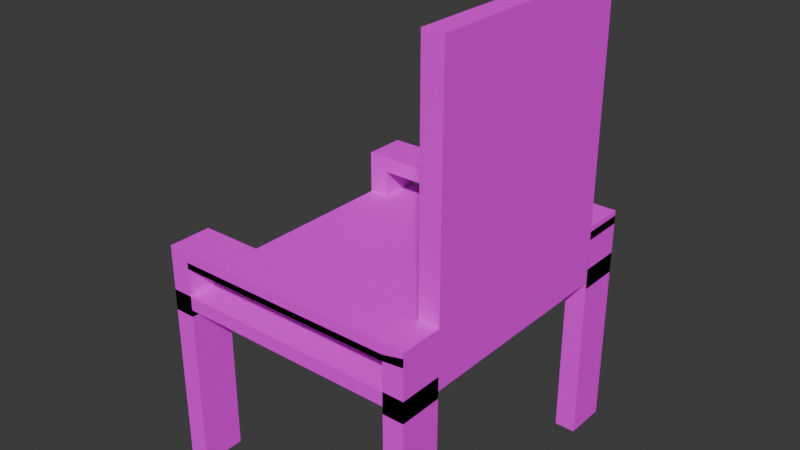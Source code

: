 # Source: stolica.blend  (saved by Blender 4.4.32; exported with 4.5.12 LTS)
import bpy
from mathutils import Matrix  # noqa: F401  (used for matrix-valued properties, if any)

bpy.ops.wm.read_factory_settings(use_empty=True)
scene = bpy.context.scene
scene.name = 'Scene'

# ---- collections
col_collection = bpy.data.collections.new('Collection'); scene.collection.children.link(col_collection)

# ---- images (referenced by path relative to the original .blend; pixels are not part of the script)
import os
ASSET_DIR = os.environ.get("B2B_ASSET_DIR", "")  # directory of the original .blend (textures are referenced by path, not embedded)
HERE = os.path.dirname(os.path.abspath(__file__))  # packed textures are extracted next to this script under _unpacked/

def load_image(name, relpath, width, height, colorspace="sRGB"):
    """Load a texture the original file referenced (path relative to the .blend, or extracted next to this script)."""
    p = next((c for c in (os.path.join(HERE, relpath), os.path.join(ASSET_DIR, relpath)) if relpath and os.path.exists(c)), "")
    if p:
        img = bpy.data.images.load(p, check_existing=True)
        img.name = name
    else:  # same state as the original file: an image datablock whose file is absent (Cycles renders it pink)
        img = bpy.data.images.new(name, width, height)
        img.source = "FILE"
        img.filepath = "//" + (relpath or name)
    img.colorspace_settings.name = colorspace
    return img
img_oak_3275_mm_architextures_jpg = load_image('oak-3275-mm-architextures.jpg', 'oak-3275-mm-architextures.jpg', 1024, 1024, 'sRGB')

# ---- materials (node trees are filled in below, after node groups)
mat_material = bpy.data.materials.new('Material')
mat_material.alpha_threshold = 0.0
mat_material.roughness = 0.5
mat_material.line_color = (0.0, 0.0, 0.0, 1.0)

# ---- material node trees
mat_material.use_nodes = True; mat_material.node_tree.nodes.clear()
_N = mat_material.node_tree.nodes; _L = mat_material.node_tree.links
n0 = _N.new('ShaderNodeOutputMaterial'); n0.name = 'Material Output'; n0.location = (300, 300)
n1 = _N.new('ShaderNodeBsdfPrincipled'); n1.name = 'Principled BSDF'; n1.location = (10, 300)
n1.inputs[2].default_value = 0.9727
n1.inputs[3].default_value = 1.45
n1.inputs[8].default_value = 0.1091
n2 = _N.new('ShaderNodeTexImage'); n2.name = 'Image Texture'; n2.location = (-469, 351)
n2.image = img_oak_3275_mm_architextures_jpg
_L.new(n1.outputs[0], n0.inputs[0])
_L.new(n2.outputs[0], n1.inputs[0])
n0.is_active_output = True

# ---- world
world_world = bpy.data.worlds.new('World'); scene.world = world_world
world_world.use_nodes = True; world_world.node_tree.nodes.clear()
_N = world_world.node_tree.nodes; _L = world_world.node_tree.links
n0 = _N.new('ShaderNodeOutputWorld'); n0.name = 'World Output'; n0.location = (300, 300)
n1 = _N.new('ShaderNodeBackground'); n1.name = 'Background'; n1.location = (10, 300)
n1.inputs[0].default_value = (0.05088, 0.05088, 0.05088, 1.0)
_L.new(n1.outputs[0], n0.inputs[0])
n0.is_active_output = True
world_world.color = (0.05088, 0.05088, 0.05088)
world_world.sun_shadow_jitter_overblur = 0.0

# ---- meshes
me_cube = bpy.data.meshes.new('Cube')
me_cube.from_pydata([(1.0, -1.171, 1.262), (1.0, -1.171, -0.1387), (1.0, 1.171, 1.262), (1.0, 1.171, -0.1387), (-1.0, -1.171, 1.262), (-1.0, -1.171, -0.1387), (-1.0, 1.171, 1.262), (-1.0, 1.171, -0.1387), (-1.0, -0.8434, -0.1387), (-1.0, 0.8434, -0.1387), (1.0, -0.8434, 1.262), (1.0, 0.8434, 1.262), (-1.0, 0.8434, 1.262), (-1.0, -0.8434, 1.262), (1.0, 0.8434, -0.1387), (1.0, -0.8434, -0.1387), (0.8425, -1.171, -0.1387), (-0.8425, -1.171, -0.1387), (0.8425, 1.171, 1.262), (-0.8425, 1.171, 1.262), (-0.8425, 1.171, -0.1387), (0.8425, 1.171, -0.1387), (-0.8425, -1.171, 1.262), (0.8425, -1.171, 1.262), (0.8425, -0.8434, -0.1387), (-0.8425, -0.8434, -0.1387), (0.8425, 0.8434, -0.1387), (-0.8425, 0.8434, -0.1387), (-0.8425, -0.8434, 1.262), (0.8425, -0.8434, 1.262), (-0.8425, 0.8434, 1.262), (0.8425, 0.8434, 1.262), (1.0, -1.171, 1.156), (-1.0, 1.171, 1.156), (1.0, 1.171, 1.156), (-1.0, -1.171, 1.156), (1.0, -0.8434, 1.156), (1.0, 0.8434, 1.156), (-1.0, 0.8434, 1.156), (-1.0, -0.8434, 1.156), (-0.8425, -1.171, 1.156), (0.8425, -1.171, 1.156), (0.8425, 1.171, 1.156), (-0.8425, 1.171, 1.156), (1.0, 0.8434, -0.1387), (0.8425, 1.171, -0.1387), (1.0, -0.8434, 1.309), (1.0, 0.8434, 1.309), (0.8425, -0.8434, 1.309), (0.8425, 0.8434, 1.309), (1.0, -0.8434, 3.37), (1.0, 0.8434, 3.37), (0.8425, -0.8434, 3.37), (0.8425, 0.8434, 3.37), (-0.8425, 1.171, 1.476), (-0.8425, -0.8434, 1.262), (1.0, 0.8434, 1.495), (1.0, 1.171, 1.495), (-0.8425, -1.171, 1.262), (0.8425, 1.171, 1.262), (0.8425, -1.171, 1.476), (1.0, -1.171, 1.495), (1.0, -0.8434, 1.495), (-1.0, 0.8434, 1.262), (0.8425, -0.8434, 1.476), (0.8425, 0.8434, 1.476), (0.8425, 1.171, 1.476), (-0.8425, -1.171, 1.476), (-0.8425, -0.8434, 1.476), (-0.8425, 0.8434, 1.476), (1.0, -0.8434, 1.262), (1.0, -1.171, 1.262), (1.0, 0.8434, 1.516), (1.0, 1.171, 1.516), (0.8425, -1.171, 1.262), (-1.0, -1.171, 1.262), (0.8425, -1.171, 1.516), (1.0, -1.171, 1.516), (1.0, -0.8434, 1.516), (-1.0, -0.8434, 1.262), (0.8425, -0.8434, 1.516), (0.8425, 0.8434, 1.516), (1.0, 1.171, 1.262), (1.0, 0.8434, 1.262), (-1.0, 1.171, 1.262), (-0.8425, 1.171, 1.262), (-0.8425, 1.171, 1.262), (-1.0, 1.171, 1.262), (1.0, 0.8434, 1.262), (1.0, 1.171, 1.262), (-1.0, -0.8434, 1.262), (-1.0, -1.171, 1.262), (0.8425, -1.171, 1.262), (1.0, -1.171, 1.262), (1.0, -0.8434, 1.262), (-1.0, 0.8434, 1.262), (0.8425, 1.171, 1.262), (-0.8425, -1.171, 1.262), (-0.8425, -0.8434, 1.262), (-0.8425, 0.8434, 1.262), (0.8425, -0.8434, 1.262), (0.8425, 0.8434, 1.262), (-0.8425, 1.171, 1.476), (1.0, 0.8434, 1.262), (1.0, 0.8434, 1.495), (1.0, 1.171, 1.495), (0.8425, -1.171, 1.262), (1.0, -0.8434, 1.262), (0.8425, -1.171, 1.476), (1.0, -1.171, 1.495), (1.0, -0.8434, 1.495), (1.0, -1.171, 1.262), (0.8425, 1.171, 1.476), (-0.8425, -1.171, 1.476), (-0.8425, -0.8434, 1.476), (-0.8425, 0.8434, 1.476), (0.8425, -0.8434, 1.476), (0.8425, 0.8434, 1.476), (-1.0, 1.171, 1.262), (0.8425, 1.171, 1.262), (1.0, 0.8434, 1.516), (1.0, 1.171, 1.516), (1.0, 1.171, 1.262), (-0.8425, -1.171, 1.262), (0.8425, -1.171, 1.516), (1.0, -1.171, 1.516), (1.0, -0.8434, 1.516), (-1.0, -1.171, 1.262), (0.8425, -0.8434, 1.516), (0.8425, 0.8434, 1.516), (-0.8425, -0.8434, 1.262), (-1.0, -0.8434, 1.262), (-0.8425, 0.8434, 1.262), (-1.0, 0.8434, 1.262), (-0.8425, 0.8434, 1.262), (0.8425, -0.8434, 1.262), (0.8425, 0.8434, 1.262), (-0.8425, 1.171, 1.476), (1.0, 0.8434, 1.495), (1.0, 1.171, 1.495), (0.8425, -1.171, 1.476), (1.0, -1.171, 1.495), (1.0, -0.8434, 1.495), (0.8425, 1.171, 1.476), (-0.8425, -1.171, 1.476), (-0.8425, -0.8434, 1.476), (-0.8425, 0.8434, 1.476), (0.8425, -0.8434, 1.476), (0.8425, 0.8434, 1.476), (1.0, 0.8434, 1.516), (1.0, 1.171, 1.516), (0.8425, -1.171, 1.516), (1.0, -1.171, 1.516), (1.0, -0.8434, 1.516), (0.8425, -0.8434, 1.516), (0.8425, 0.8434, 1.516), (-0.8425, 1.171, 1.262), (0.8425, -0.8434, 1.262), (0.8425, 0.8434, 1.262), (-0.8425, 1.171, 1.476), (1.0, 0.8434, 1.495), (1.0, 1.171, 1.495), (0.8425, -1.171, 1.476), (1.0, -1.171, 1.495), (1.0, -0.8434, 1.495), (0.8425, 1.171, 1.476), (-0.8425, -1.171, 1.476), (-0.8425, -0.8434, 1.476), (-0.8425, 0.8434, 1.476), (0.8425, -0.8434, 1.476), (0.8425, 0.8434, 1.476), (1.0, 0.8434, 1.516), (1.0, 1.171, 1.516), (0.8425, -1.171, 1.516), (1.0, -1.171, 1.516), (1.0, -0.8434, 1.516), (0.8425, -0.8434, 1.516), (0.8425, 0.8434, 1.516), (0.8425, -1.171, 1.521), (0.8425, -0.8434, 1.521), (-0.8425, -1.171, 1.521), (-0.8425, -0.8434, 1.521), (0.8425, 0.8434, 1.521), (0.8425, 1.171, 1.521), (-0.8425, 0.8434, 1.521), (-0.8425, 1.171, 1.521), (-0.8425, 1.171, 1.104), (-1.0, 1.171, 1.104), (1.0, 0.8434, 1.104), (1.0, 1.171, 1.104), (-1.0, -0.8434, 1.104), (-1.0, -1.171, 1.104), (0.8425, -1.171, 1.104), (1.0, -1.171, 1.104), (1.0, -0.8434, 1.104), (-1.0, 0.8434, 1.104), (0.8425, 1.171, 1.104), (-0.8425, -1.171, 1.104), (-0.8425, -0.8434, 1.104), (-0.8425, 0.8434, 1.104), (0.8425, -0.8434, 1.104), (0.8425, 0.8434, 1.104), (-0.8425, 1.171, 1.521), (-1.0, 1.171, 1.558), (1.0, 0.8434, 1.558), (1.0, 1.171, 1.558), (-1.0, -0.8434, 1.558), (-1.0, -1.171, 1.558), (0.8425, -1.171, 1.521), (1.0, -1.171, 1.558), (1.0, -0.8434, 1.558), (-1.0, 0.8434, 1.558), (0.8425, 1.171, 1.521), (-0.8425, -1.171, 1.521), (-0.8425, -0.8434, 1.521), (-0.8425, 0.8434, 1.521), (0.8425, -0.8434, 1.521), (0.8425, 0.8434, 1.521), (-0.8425, 1.171, 1.598), (-1.0, 1.171, 1.598), (1.0, 0.8434, 1.598), (1.0, 1.171, 1.598), (-1.0, -0.8434, 1.598), (-1.0, -1.171, 1.598), (0.8425, -1.171, 1.598), (1.0, -1.171, 1.598), (1.0, -0.8434, 1.598), (-1.0, 0.8434, 1.598), (0.8425, -0.8434, 1.598), (0.8425, 0.8434, 1.598), (0.8425, 1.171, 1.598), (-0.8425, -1.171, 1.598), (-0.8425, -0.8434, 1.598), (-0.8425, 0.8434, 1.598)], [(44, 14), (21, 45)], [(60, 61, 109, 108), (43, 19, 6, 33), (39, 13, 4, 35), (26, 14, 3, 21), (37, 11, 2, 34), (41, 23, 0, 32), (32, 0, 10, 36), (36, 10, 11, 37), (16, 1, 15, 24), (33, 6, 12, 38), (38, 12, 13, 39), (76, 60, 108, 124), (28, 13, 12, 30), (10, 29, 48, 46), (29, 28, 30, 31), (11, 31, 65, 56), (23, 22, 28, 29), (5, 17, 25, 8), (35, 4, 22, 40), (40, 22, 23, 41), (9, 27, 20, 7), (34, 2, 18, 42), (42, 18, 19, 43), (72, 81, 129, 120), (31, 30, 19, 18), (3, 34, 42, 21), (5, 35, 40, 17), (7, 33, 38, 9), (1, 32, 36, 15), (16, 41, 32, 1), (14, 37, 34, 3), (8, 39, 35, 5), (20, 43, 33, 7), (17, 25, 8, 13, 28, 22), (20, 27, 9, 12, 30, 19), (21, 14, 26), (31, 18, 21, 26, 14, 11), (29, 23, 16, 24, 15, 10), (47, 46, 50, 51), (29, 31, 49, 48), (11, 10, 46, 47), (31, 11, 47, 49), (50, 52, 53, 51), (48, 49, 53, 52), (46, 48, 52, 50), (49, 47, 51, 53), (80, 78, 126, 128), (19, 30, 99, 86), (56, 65, 81, 72), (64, 62, 78, 80), (69, 54, 102, 115), (56, 57, 105, 104), (0, 23, 92, 93), (31, 18, 96, 101), (66, 65, 117, 112), (30, 12, 95, 99), (4, 13, 90, 91), (67, 68, 114, 113), (62, 10, 94, 110), (77, 76, 124, 125), (64, 60, 108, 116), (29, 10, 62, 64), (46, 47, 49, 48), (13, 28, 98, 90), (2, 11, 88, 89), (57, 73, 121, 105), (6, 19, 86, 87), (73, 72, 120, 121), (68, 64, 116, 114), (22, 4, 91, 97), (65, 81, 129, 117), (57, 56, 72, 73), (60, 67, 113, 108), (29, 64, 116, 100), (78, 62, 110, 126), (66, 54, 102, 112), (61, 60, 76, 77), (12, 6, 87, 95), (11, 56, 104, 88), (69, 65, 117, 115), (28, 22, 97, 98), (111, 106, 192, 193), (162, 163, 209, 208), (42, 43, 40, 41), (36, 37, 42, 41), (96, 89, 82, 59), (117, 129, 155, 148), (108, 113, 144, 140), (100, 116, 147, 135), (95, 87, 84, 63), (126, 110, 142, 153), (112, 102, 137, 143), (88, 104, 138, 83), (94, 93, 71, 70), (115, 117, 148, 146), (108, 109, 141, 140), (117, 101, 136, 148), (93, 92, 74, 71), (116, 128, 154, 147), (91, 90, 79, 75), (104, 105, 139, 138), (109, 125, 152, 141), (120, 129, 155, 149), (89, 88, 83, 82), (124, 108, 140, 151), (128, 126, 153, 154), (115, 102, 137, 146), (87, 86, 85, 84), (86, 99, 134, 85), (112, 117, 148, 143), (101, 96, 59, 136), (113, 114, 145, 144), (110, 94, 70, 142), (98, 97, 58, 55), (125, 124, 151, 152), (116, 108, 140, 147), (92, 100, 135, 74), (10, 0, 93, 94), (61, 77, 125, 109), (23, 29, 100, 92), (64, 80, 128, 116), (18, 2, 89, 96), (65, 31, 101, 117), (82, 83, 103, 122), (151, 140, 162, 173), (79, 55, 130, 131), (154, 153, 175, 176), (146, 137, 159, 168), (85, 134, 132, 156), (143, 148, 170, 165), (136, 59, 119, 158), (134, 63, 133, 132), (144, 145, 167, 166), (142, 70, 107, 164), (55, 58, 123, 130), (152, 151, 173, 174), (147, 140, 162, 169), (74, 135, 157, 106), (75, 79, 131, 127), (150, 149, 171, 172), (71, 74, 106, 111), (139, 150, 172, 161), (70, 71, 111, 107), (145, 147, 169, 167), (63, 84, 118, 133), (148, 155, 177, 170), (140, 144, 166, 162), (135, 147, 169, 157), (153, 142, 164, 175), (143, 137, 159, 165), (83, 138, 160, 103), (146, 148, 170, 168), (140, 141, 163, 162), (59, 82, 122, 119), (148, 136, 158, 170), (114, 116, 147, 145), (97, 91, 75, 58), (105, 121, 150, 139), (90, 98, 55, 79), (121, 120, 149, 150), (99, 95, 63, 134), (170, 158, 201, 217), (65, 66, 183, 182), (169, 176, 228, 216), (127, 131, 190, 191), (68, 67, 180, 181), (160, 161, 205, 204), (163, 174, 225, 209), (171, 177, 229, 220), (60, 64, 179, 178), (122, 103, 188, 189), (173, 162, 208, 224), (176, 175, 226, 228), (132, 133, 195, 199), (168, 159, 202, 215), (156, 132, 199, 186), (131, 130, 198, 190), (165, 170, 217, 212), (118, 156, 186, 187), (158, 119, 196, 201), (166, 167, 214, 213), (164, 107, 194, 210), (130, 123, 197, 198), (174, 173, 224, 225), (64, 68, 181, 179), (169, 162, 208, 216), (106, 157, 200, 192), (67, 60, 178, 180), (172, 171, 220, 221), (66, 54, 185, 183), (161, 172, 221, 205), (69, 65, 182, 184), (123, 127, 191, 197), (149, 155, 177, 171), (141, 152, 174, 163), (138, 139, 161, 160), (84, 85, 156, 118), (58, 75, 127, 123), (147, 154, 176, 169), (179, 181, 180, 178), (198, 197, 213, 214), (192, 200, 216, 208), (193, 192, 208, 209), (212, 205, 221, 230), (203, 202, 218, 219), (190, 198, 214, 206), (196, 189, 205, 212), (201, 196, 212, 217), (194, 193, 209, 210), (187, 186, 202, 203), (199, 195, 211, 215), (186, 199, 215, 202), (189, 188, 204, 205), (195, 187, 203, 211), (197, 191, 207, 213), (191, 190, 206, 207), (214, 216, 228, 232), (211, 203, 219, 227), (233, 227, 219, 218), (231, 223, 222, 232), (225, 224, 228, 226), (220, 229, 230, 221), (233, 229, 230, 218), (228, 224, 231, 232), (213, 207, 223, 231), (207, 206, 222, 223), (215, 217, 229, 233), (206, 214, 232, 222), (212, 202, 218, 230), (215, 211, 227, 233), (210, 209, 225, 226), (208, 213, 231, 224), (54, 69, 184, 185), (103, 160, 204, 188), (107, 111, 193, 194), (175, 164, 210, 226), (157, 169, 216, 200), (133, 118, 187, 195), (162, 166, 213, 208), (170, 177, 229, 217), (119, 122, 189, 196), (167, 169, 216, 214)])
_uv = me_cube.uv_layers.new(name='UVMap')
_uv.uv.foreach_set('vector', [0.625, 0.4803, 0.625, 0.5, 0.625, 0.5, 0.625, 0.4803, 0.6062, 0.9803, 0.625, 0.9803, 0.625, 1.0, 0.6062, 1.0, 0.6062, 0.2151, 0.625, 0.2151, 0.625, 0.25, 0.6062, 0.25, 0.3553, 0.7151, 0.375, 0.7151, 0.375, 0.75, 0.3553, 0.75, 0.6062, 0.7151, 0.625, 0.7151, 0.625, 0.75, 0.6062, 0.75, 0.6062, 0.4803, 0.625, 0.4803, 0.625, 0.5, 0.6062, 0.5, 0.6062, 0.5, 0.625, 0.5, 0.625, 0.5349, 0.6062, 0.5349, 0.6062, 0.5349, 0.625, 0.5349, 0.625, 0.7151, 0.6062, 0.7151, 0.3553, 0.5, 0.375, 0.5, 0.375, 0.5349, 0.3553, 0.5349, 0.6062, 0.0, 0.625, 0.0, 0.625, 0.03494, 0.6062, 0.03494, 0.6062, 0.03494, 0.625, 0.03494, 0.625, 0.2151, 0.6062, 0.2151, 0.625, 0.4803, 0.625, 0.4803, 0.625, 0.4803, 0.625, 0.4803, 0.8553, 0.5349, 0.875, 0.5349, 0.875, 0.7151, 0.8553, 0.7151, 0.625, 0.5349, 0.6447, 0.5349, 0.6447, 0.5349, 0.625, 0.5349, 0.6447, 0.5349, 0.8553, 0.5349, 0.8553, 0.7151, 0.6447, 0.7151, 0.0, 0.0, 0.0, 0.0, 0.0, 0.0, 0.0, 0.0, 0.6447, 0.5, 0.8553, 0.5, 0.8553, 0.5349, 0.6447, 0.5349, 0.125, 0.5, 0.1447, 0.5, 0.1447, 0.5349, 0.125, 0.5349, 0.6062, 0.25, 0.625, 0.25, 0.625, 0.2697, 0.6062, 0.2697, 0.6062, 0.2697, 0.625, 0.2697, 0.625, 0.4803, 0.6062, 0.4803, 0.125, 0.7151, 0.1447, 0.7151, 0.1447, 0.75, 0.125, 0.75, 0.6062, 0.75, 0.625, 0.75, 0.625, 0.7697, 0.6062, 0.7697, 0.6062, 0.7697, 0.625, 0.7697, 0.625, 0.9803, 0.6062, 0.9803, 0.0, 0.0, 0.0, 0.0, 0.0, 0.0, 0.0, 0.0, 0.6447, 0.7151, 0.8553, 0.7151, 0.8553, 0.75, 0.6447, 0.75, 0.375, 0.75, 0.6062, 0.75, 0.6062, 0.7697, 0.375, 0.7697, 0.375, 0.25, 0.6062, 0.25, 0.6062, 0.2697, 0.375, 0.2697, 0.375, 0.0, 0.6062, 0.0, 0.6062, 0.03494, 0.375, 0.03494, 0.375, 0.5, 0.6062, 0.5, 0.6062, 0.5349, 0.375, 0.5349, 0.375, 0.4803, 0.6062, 0.4803, 0.6062, 0.5, 0.375, 0.5, 0.375, 0.7151, 0.6062, 0.7151, 0.6062, 0.75, 0.375, 0.75, 0.375, 0.2151, 0.6062, 0.2151, 0.6062, 0.25, 0.375, 0.25, 0.375, 0.9803, 0.6062, 0.9803, 0.6062, 1.0, 0.375, 1.0, 0.0, 0.0, 0.0, 0.0, 0.0, 0.0, 0.0, 0.0, 0.0, 0.0, 0.0, 0.0, 0.0, 0.0, 0.0, 0.0, 0.0, 0.0, 0.0, 0.0, 0.0, 0.0, 0.0, 0.0, 0.0, 0.0, 0.0, 0.0, 0.0, 0.0, 0.0, 0.0, 0.0, 0.0, 0.0, 0.0, 0.0, 0.0, 0.0, 0.0, 0.0, 0.0, 0.0, 0.0, 0.0, 0.0, 0.0, 0.0, 0.0, 0.0, 0.0, 0.0, 0.0, 0.0, 0.625, 0.7151, 0.625, 0.5349, 0.625, 0.5349, 0.625, 0.7151, 0.6447, 0.5349, 0.6447, 0.7151, 0.6447, 0.7151, 0.6447, 0.5349, 0.625, 0.7151, 0.625, 0.5349, 0.625, 0.5349, 0.625, 0.7151, 0.6447, 0.7151, 0.625, 0.7151, 0.625, 0.7151, 0.6447, 0.7151, 0.625, 0.5349, 0.6447, 0.5349, 0.6447, 0.7151, 0.625, 0.7151, 0.6447, 0.5349, 0.6447, 0.7151, 0.6447, 0.7151, 0.6447, 0.5349, 0.625, 0.5349, 0.6447, 0.5349, 0.6447, 0.5349, 0.625, 0.5349, 0.6447, 0.7151, 0.625, 0.7151, 0.625, 0.7151, 0.6447, 0.7151, 0.6447, 0.5349, 0.625, 0.5349, 0.625, 0.5349, 0.6447, 0.5349, 0.0, 0.0, 0.0, 0.0, 0.0, 0.0, 0.0, 0.0, 0.0, 0.0, 0.0, 0.0, 0.0, 0.0, 0.0, 0.0, 0.6447, 0.5349, 0.625, 0.5349, 0.625, 0.5349, 0.6447, 0.5349, 0.8553, 0.7151, 0.0, 0.0, 0.0, 0.0, 0.8553, 0.7151, 0.625, 0.7151, 0.625, 0.75, 0.625, 0.75, 0.625, 0.7151, 0.625, 0.5, 0.625, 0.4803, 0.625, 0.4803, 0.625, 0.5, 0.0, 0.0, 0.0, 0.0, 0.0, 0.0, 0.0, 0.0, 0.0, 0.0, 0.0, 0.0, 0.0, 0.0, 0.0, 0.0, 0.0, 0.0, 0.0, 0.0, 0.0, 0.0, 0.0, 0.0, 0.625, 0.25, 0.625, 0.2151, 0.625, 0.2151, 0.625, 0.25, 0.8553, 0.5, 0.0, 0.0, 0.0, 0.0, 0.8553, 0.5, 0.625, 0.5349, 0.625, 0.5349, 0.625, 0.5349, 0.625, 0.5349, 0.625, 0.5, 0.625, 0.4803, 0.625, 0.4803, 0.625, 0.5, 0.0, 0.0, 0.0, 0.0, 0.0, 0.0, 0.0, 0.0, 0.6447, 0.5349, 0.625, 0.5349, 0.625, 0.5349, 0.6447, 0.5349, 0.625, 0.5349, 0.625, 0.7151, 0.6447, 0.7151, 0.6447, 0.5349, 0.0, 0.0, 0.0, 0.0, 0.0, 0.0, 0.0, 0.0, 0.625, 0.75, 0.625, 0.7151, 0.625, 0.7151, 0.625, 0.75, 0.625, 0.75, 0.625, 0.75, 0.625, 0.75, 0.625, 0.75, 0.625, 1.0, 0.625, 0.9803, 0.625, 0.9803, 0.625, 1.0, 0.625, 0.75, 0.625, 0.7151, 0.625, 0.7151, 0.625, 0.75, 0.0, 0.0, 0.0, 0.0, 0.0, 0.0, 0.0, 0.0, 0.625, 0.2697, 0.625, 0.25, 0.625, 0.25, 0.625, 0.2697, 0.0, 0.0, 0.0, 0.0, 0.0, 0.0, 0.0, 0.0, 0.625, 0.75, 0.625, 0.7151, 0.625, 0.7151, 0.625, 0.75, 0.0, 0.0, 0.8553, 0.5, 0.8553, 0.5, 0.0, 0.0, 0.6447, 0.5349, 0.6447, 0.5349, 0.6447, 0.5349, 0.6447, 0.5349, 0.625, 0.5349, 0.625, 0.5349, 0.625, 0.5349, 0.625, 0.5349, 0.0, 0.0, 0.0, 0.0, 0.0, 0.0, 0.0, 0.0, 0.625, 0.5, 0.625, 0.4803, 0.625, 0.4803, 0.625, 0.5, 0.625, 0.03494, 0.625, 0.0, 0.625, 0.0, 0.625, 0.03494, 0.0, 0.0, 0.0, 0.0, 0.0, 0.0, 0.0, 0.0, 0.8553, 0.7151, 0.0, 0.0, 0.0, 0.0, 0.8553, 0.7151, 0.8553, 0.5349, 0.8553, 0.5, 0.8553, 0.5, 0.8553, 0.5349, 0.625, 0.5, 0.625, 0.4803, 0.625, 0.4803, 0.625, 0.5, 0.625, 0.4803, 0.625, 0.5, 0.625, 0.5, 0.625, 0.4803, 0.6062, 0.7697, 0.6062, 0.9803, 0.6062, 0.2697, 0.6062, 0.4803, 0.6062, 0.5349, 0.6062, 0.7151, 0.6062, 0.7697, 0.6062, 0.4803, 0.625, 0.7697, 0.625, 0.75, 0.625, 0.75, 0.625, 0.7697, 0.0, 0.0, 0.0, 0.0, 0.0, 0.0, 0.0, 0.0, 0.0, 0.0, 0.8553, 0.5, 0.8553, 0.5, 0.0, 0.0, 0.6447, 0.5349, 0.6447, 0.5349, 0.6447, 0.5349, 0.6447, 0.5349, 0.625, 0.03494, 0.625, 0.0, 0.625, 0.0, 0.625, 0.03494, 0.625, 0.5349, 0.625, 0.5349, 0.625, 0.5349, 0.625, 0.5349, 0.0, 0.0, 0.0, 0.0, 0.0, 0.0, 0.0, 0.0, 0.0, 0.0, 0.0, 0.0, 0.0, 0.0, 0.0, 0.0, 0.625, 0.5349, 0.625, 0.5, 0.625, 0.5, 0.625, 0.5349, 0.8553, 0.7151, 0.0, 0.0, 0.0, 0.0, 0.8553, 0.7151, 0.625, 0.4803, 0.625, 0.5, 0.625, 0.5, 0.625, 0.4803, 0.0, 0.0, 0.0, 0.0, 0.0, 0.0, 0.0, 0.0, 0.625, 0.5, 0.625, 0.4803, 0.625, 0.4803, 0.625, 0.5, 0.6447, 0.5349, 0.6447, 0.5349, 0.6447, 0.5349, 0.6447, 0.5349, 0.625, 0.25, 0.625, 0.2151, 0.625, 0.2151, 0.625, 0.25, 0.625, 0.7151, 0.625, 0.75, 0.625, 0.75, 0.625, 0.7151, 0.625, 0.5, 0.625, 0.5, 0.625, 0.5, 0.625, 0.5, 0.0, 0.0, 0.0, 0.0, 0.0, 0.0, 0.0, 0.0, 0.625, 0.75, 0.625, 0.7151, 0.625, 0.7151, 0.625, 0.75, 0.625, 0.4803, 0.625, 0.4803, 0.625, 0.4803, 0.625, 0.4803, 0.6447, 0.5349, 0.625, 0.5349, 0.625, 0.5349, 0.6447, 0.5349, 0.8553, 0.7151, 0.0, 0.0, 0.0, 0.0, 0.8553, 0.7151, 0.625, 1.0, 0.625, 0.9803, 0.625, 0.9803, 0.625, 1.0, 0.0, 0.0, 0.0, 0.0, 0.0, 0.0, 0.0, 0.0, 0.0, 0.0, 0.0, 0.0, 0.0, 0.0, 0.0, 0.0, 0.0, 0.0, 0.0, 0.0, 0.0, 0.0, 0.0, 0.0, 0.8553, 0.5, 0.0, 0.0, 0.0, 0.0, 0.8553, 0.5, 0.625, 0.5349, 0.625, 0.5349, 0.625, 0.5349, 0.625, 0.5349, 0.8553, 0.5349, 0.8553, 0.5, 0.8553, 0.5, 0.8553, 0.5349, 0.625, 0.5, 0.625, 0.4803, 0.625, 0.4803, 0.625, 0.5, 0.0, 0.0, 0.0, 0.0, 0.0, 0.0, 0.0, 0.0, 0.6447, 0.5, 0.6447, 0.5349, 0.6447, 0.5349, 0.6447, 0.5, 0.625, 0.5349, 0.625, 0.5, 0.625, 0.5, 0.625, 0.5349, 0.625, 0.5, 0.625, 0.5, 0.625, 0.5, 0.625, 0.5, 0.6447, 0.5, 0.6447, 0.5349, 0.6447, 0.5349, 0.6447, 0.5, 0.6447, 0.5349, 0.6447, 0.5349, 0.6447, 0.5349, 0.6447, 0.5349, 0.625, 0.7697, 0.625, 0.75, 0.625, 0.75, 0.625, 0.7697, 0.0, 0.0, 0.0, 0.0, 0.0, 0.0, 0.0, 0.0, 0.625, 0.75, 0.625, 0.7151, 0.625, 0.7151, 0.625, 0.75, 0.625, 0.4803, 0.625, 0.4803, 0.625, 0.4803, 0.625, 0.4803, 0.0, 0.0, 0.0, 0.0, 0.0, 0.0, 0.0, 0.0, 0.6447, 0.5349, 0.625, 0.5349, 0.625, 0.5349, 0.6447, 0.5349, 0.8553, 0.7151, 0.0, 0.0, 0.0, 0.0, 0.8553, 0.7151, 0.0, 0.0, 0.0, 0.0, 0.0, 0.0, 0.0, 0.0, 0.0, 0.0, 0.0, 0.0, 0.0, 0.0, 0.0, 0.0, 0.0, 0.0, 0.0, 0.0, 0.0, 0.0, 0.0, 0.0, 0.0, 0.0, 0.0, 0.0, 0.0, 0.0, 0.0, 0.0, 0.8553, 0.5, 0.0, 0.0, 0.0, 0.0, 0.8553, 0.5, 0.625, 0.5349, 0.625, 0.5349, 0.625, 0.5349, 0.625, 0.5349, 0.8553, 0.5349, 0.8553, 0.5, 0.8553, 0.5, 0.8553, 0.5349, 0.625, 0.5, 0.625, 0.4803, 0.625, 0.4803, 0.625, 0.5, 0.0, 0.0, 0.0, 0.0, 0.0, 0.0, 0.0, 0.0, 0.6447, 0.5, 0.6447, 0.5349, 0.6447, 0.5349, 0.6447, 0.5, 0.625, 0.25, 0.625, 0.2151, 0.625, 0.2151, 0.625, 0.25, 0.625, 0.75, 0.625, 0.7151, 0.625, 0.7151, 0.625, 0.75, 0.625, 0.5, 0.625, 0.4803, 0.625, 0.4803, 0.625, 0.5, 0.625, 0.75, 0.625, 0.75, 0.625, 0.75, 0.625, 0.75, 0.625, 0.5349, 0.625, 0.5, 0.625, 0.5, 0.625, 0.5349, 0.0, 0.0, 0.0, 0.0, 0.0, 0.0, 0.0, 0.0, 0.625, 0.03494, 0.625, 0.0, 0.625, 0.0, 0.625, 0.03494, 0.0, 0.0, 0.0, 0.0, 0.0, 0.0, 0.0, 0.0, 0.0, 0.0, 0.8553, 0.5, 0.8553, 0.5, 0.0, 0.0, 0.6447, 0.5349, 0.6447, 0.5349, 0.6447, 0.5349, 0.6447, 0.5349, 0.625, 0.5349, 0.625, 0.5349, 0.625, 0.5349, 0.625, 0.5349, 0.0, 0.0, 0.0, 0.0, 0.0, 0.0, 0.0, 0.0, 0.0, 0.0, 0.0, 0.0, 0.0, 0.0, 0.0, 0.0, 0.8553, 0.7151, 0.0, 0.0, 0.0, 0.0, 0.8553, 0.7151, 0.625, 0.4803, 0.625, 0.5, 0.625, 0.5, 0.625, 0.4803, 0.625, 0.7697, 0.625, 0.75, 0.625, 0.75, 0.625, 0.7697, 0.0, 0.0, 0.0, 0.0, 0.0, 0.0, 0.0, 0.0, 0.0, 0.0, 0.0, 0.0, 0.0, 0.0, 0.0, 0.0, 0.625, 0.2697, 0.625, 0.25, 0.625, 0.25, 0.625, 0.2697, 0.625, 0.75, 0.625, 0.75, 0.625, 0.75, 0.625, 0.75, 0.0, 0.0, 0.0, 0.0, 0.0, 0.0, 0.0, 0.0, 0.625, 0.75, 0.625, 0.7151, 0.625, 0.7151, 0.625, 0.75, 0.0, 0.0, 0.0, 0.0, 0.0, 0.0, 0.0, 0.0, 0.0, 0.0, 0.0, 0.0, 0.0, 0.0, 0.0, 0.0, 0.0, 0.0, 0.0, 0.0, 0.0, 0.0, 0.0, 0.0, 0.6447, 0.5349, 0.6447, 0.5349, 0.6447, 0.5349, 0.6447, 0.5349, 0.625, 0.25, 0.625, 0.2151, 0.625, 0.2151, 0.625, 0.25, 0.0, 0.0, 0.8553, 0.5, 0.8553, 0.5, 0.0, 0.0, 0.625, 0.7151, 0.625, 0.75, 0.625, 0.75, 0.625, 0.7151, 0.625, 0.5, 0.625, 0.5, 0.625, 0.5, 0.625, 0.5, 0.0, 0.0, 0.0, 0.0, 0.0, 0.0, 0.0, 0.0, 0.0, 0.0, 0.0, 0.0, 0.0, 0.0, 0.0, 0.0, 0.625, 0.75, 0.625, 0.7151, 0.625, 0.7151, 0.625, 0.75, 0.625, 0.4803, 0.625, 0.4803, 0.625, 0.4803, 0.625, 0.4803, 0.6447, 0.5349, 0.625, 0.5349, 0.625, 0.5349, 0.6447, 0.5349, 0.0, 0.0, 0.0, 0.0, 0.0, 0.0, 0.0, 0.0, 0.8553, 0.7151, 0.0, 0.0, 0.0, 0.0, 0.8553, 0.7151, 0.0, 0.0, 0.0, 0.0, 0.0, 0.0, 0.0, 0.0, 0.0, 0.0, 0.0, 0.0, 0.0, 0.0, 0.0, 0.0, 0.0, 0.0, 0.0, 0.0, 0.0, 0.0, 0.0, 0.0, 0.625, 1.0, 0.625, 0.9803, 0.625, 0.9803, 0.625, 1.0, 0.0, 0.0, 0.0, 0.0, 0.0, 0.0, 0.0, 0.0, 0.8553, 0.5, 0.0, 0.0, 0.0, 0.0, 0.8553, 0.5, 0.625, 0.5349, 0.625, 0.5349, 0.625, 0.5349, 0.625, 0.5349, 0.8553, 0.5349, 0.8553, 0.5, 0.8553, 0.5, 0.8553, 0.5349, 0.625, 0.5, 0.625, 0.4803, 0.625, 0.4803, 0.625, 0.5, 0.0, 0.0, 0.0, 0.0, 0.0, 0.0, 0.0, 0.0, 0.0, 0.0, 0.0, 0.0, 0.0, 0.0, 0.0, 0.0, 0.6447, 0.5, 0.6447, 0.5349, 0.6447, 0.5349, 0.6447, 0.5, 0.8553, 0.5, 0.0, 0.0, 0.0, 0.0, 0.8553, 0.5, 0.625, 0.75, 0.625, 0.7151, 0.625, 0.7151, 0.625, 0.75, 0.0, 0.0, 0.0, 0.0, 0.0, 0.0, 0.0, 0.0, 0.625, 0.75, 0.625, 0.75, 0.625, 0.75, 0.625, 0.75, 0.8553, 0.7151, 0.0, 0.0, 0.0, 0.0, 0.8553, 0.7151, 0.625, 0.2697, 0.625, 0.25, 0.625, 0.25, 0.625, 0.2697, 0.0, 0.0, 0.0, 0.0, 0.0, 0.0, 0.0, 0.0, 0.625, 0.5, 0.625, 0.5, 0.625, 0.5, 0.625, 0.5, 0.625, 0.7151, 0.625, 0.75, 0.625, 0.75, 0.625, 0.7151, 0.625, 1.0, 0.625, 0.9803, 0.625, 0.9803, 0.625, 1.0, 0.625, 0.2697, 0.625, 0.25, 0.625, 0.25, 0.625, 0.2697, 0.6447, 0.5349, 0.6447, 0.5349, 0.6447, 0.5349, 0.6447, 0.5349, 0.0, 0.0, 0.0, 0.0, 0.8553, 0.5, 0.0, 0.0, 0.8553, 0.5349, 0.8553, 0.5, 0.8553, 0.5, 0.8553, 0.5349, 0.6447, 0.5, 0.6447, 0.5349, 0.6447, 0.5349, 0.6447, 0.5, 0.625, 0.5, 0.625, 0.4803, 0.625, 0.4803, 0.625, 0.5, 0.625, 0.7697, 0.625, 0.75, 0.625, 0.75, 0.625, 0.7697, 0.625, 1.0, 0.625, 0.9803, 0.625, 0.9803, 0.625, 1.0, 0.875, 0.5349, 0.8553, 0.5349, 0.8553, 0.5349, 0.875, 0.5349, 0.625, 0.7697, 0.625, 0.75, 0.625, 0.75, 0.625, 0.7697, 0.6447, 0.7151, 0.6447, 0.75, 0.6447, 0.75, 0.6447, 0.7151, 0.625, 0.5349, 0.625, 0.5, 0.625, 0.5, 0.625, 0.5349, 0.625, 1.0, 0.625, 0.9803, 0.625, 0.9803, 0.625, 1.0, 0.8553, 0.7151, 0.875, 0.7151, 0.875, 0.7151, 0.8553, 0.7151, 0.8553, 0.75, 0.8553, 0.7151, 0.8553, 0.7151, 0.8553, 0.75, 0.625, 0.75, 0.625, 0.7151, 0.625, 0.7151, 0.625, 0.75, 0.625, 0.03494, 0.625, 0.0, 0.625, 0.0, 0.625, 0.03494, 0.625, 0.2697, 0.625, 0.25, 0.625, 0.25, 0.625, 0.2697, 0.625, 0.25, 0.625, 0.2151, 0.625, 0.2151, 0.625, 0.25, 0.0, 0.0, 0.0, 0.0, 0.0, 0.0, 0.0, 0.0, 0.625, 0.03494, 0.625, 0.0, 0.625, 0.0, 0.625, 0.03494, 0.8553, 0.7151, 0.875, 0.7151, 0.875, 0.75, 0.8553, 0.75, 0.8553, 0.5, 0.875, 0.5, 0.875, 0.5349, 0.8553, 0.5349, 0.625, 0.5, 0.6447, 0.5, 0.6447, 0.5349, 0.625, 0.5349, 0.625, 0.7151, 0.6447, 0.7151, 0.6447, 0.75, 0.625, 0.75, 0.8553, 0.7151, 0.6447, 0.7151, 0.6447, 0.75, 0.8553, 0.75, 0.6447, 0.5349, 0.6447, 0.5, 0.8553, 0.5, 0.8553, 0.5349, 0.625, 0.2697, 0.625, 0.25, 0.625, 0.25, 0.625, 0.2697, 0.625, 0.25, 0.625, 0.2151, 0.625, 0.2151, 0.625, 0.25, 0.0, 0.0, 0.0, 0.0, 0.0, 0.0, 0.0, 0.0, 0.875, 0.5349, 0.8553, 0.5349, 0.8553, 0.5349, 0.875, 0.5349, 0.0, 0.0, 0.0, 0.0, 0.0, 0.0, 0.0, 0.0, 0.8553, 0.7151, 0.875, 0.7151, 0.875, 0.7151, 0.8553, 0.7151, 0.625, 0.5349, 0.625, 0.5, 0.625, 0.5, 0.625, 0.5349, 0.0, 0.0, 0.0, 0.0, 0.0, 0.0, 0.0, 0.0, 0.0, 0.0, 0.8553, 0.7151, 0.8553, 0.7151, 0.0, 0.0, 0.0, 0.0, 0.0, 0.0, 0.0, 0.0, 0.0, 0.0, 0.625, 0.5349, 0.625, 0.5, 0.625, 0.5, 0.625, 0.5349, 0.625, 0.5349, 0.625, 0.5349, 0.625, 0.5349, 0.625, 0.5349, 0.6447, 0.5349, 0.6447, 0.5349, 0.6447, 0.5349, 0.6447, 0.5349, 0.625, 0.03494, 0.625, 0.0, 0.625, 0.0, 0.625, 0.03494, 0.0, 0.0, 0.8553, 0.5, 0.8553, 0.5, 0.0, 0.0, 0.0, 0.0, 0.0, 0.0, 0.0, 0.0, 0.0, 0.0, 0.625, 0.7697, 0.625, 0.75, 0.625, 0.75, 0.625, 0.7697, 0.0, 0.0, 0.0, 0.0, 0.0, 0.0, 0.0, 0.0])
me_cube.materials.append(mat_material)
me_cube.use_mirror_vertex_groups = False
me_cube.update()

# ---- objects
ob_cube = bpy.data.objects.new('Cube', me_cube)

# ---- transforms, parenting, visibility, modifiers, constraints
ob_cube.location = (0.0, 0.0, 0.0)
ob_cube.lock_rotations_4d = False
ob_cube.empty_display_type = 'ARROWS'
ob_cube.lineart.crease_threshold = 0.0

# ---- collection membership
col_collection.objects.link(ob_cube)

# ---- scene / render settings (as saved in the file)
scene.frame_start = 1; scene.frame_end = 250; scene.frame_set(1)
scene.render.engine = 'BLENDER_EEVEE_NEXT'
bpy.context.view_layer.update()

# ---- added for rendering (the .blend has no active camera and no usable light): camera, sun
cam_auto = bpy.data.cameras.new('AutoCamera')
cam_auto.lens = 50.0
cam_auto.sensor_width = 36.0
cam_auto.clip_end = 1000.0
ob_auto_camera = bpy.data.objects.new('AutoCamera', cam_auto)
scene.collection.objects.link(ob_auto_camera)
ob_auto_camera.location = (4.31955, -5.18346, 5.07151)
ob_auto_camera.rotation_euler = (1.09748, -7.21219e-08, 0.694738)
scene.camera = ob_auto_camera
light_auto_sun = bpy.data.lights.new('AutoSun', 'SUN')
light_auto_sun.energy = 3.0
light_auto_sun.angle = 0.0523599
ob_auto_sun = bpy.data.objects.new('AutoSun', light_auto_sun)
scene.collection.objects.link(ob_auto_sun)
ob_auto_sun.rotation_euler = (0.872665, 0.174533, 0.523599)
bpy.context.view_layer.update()
